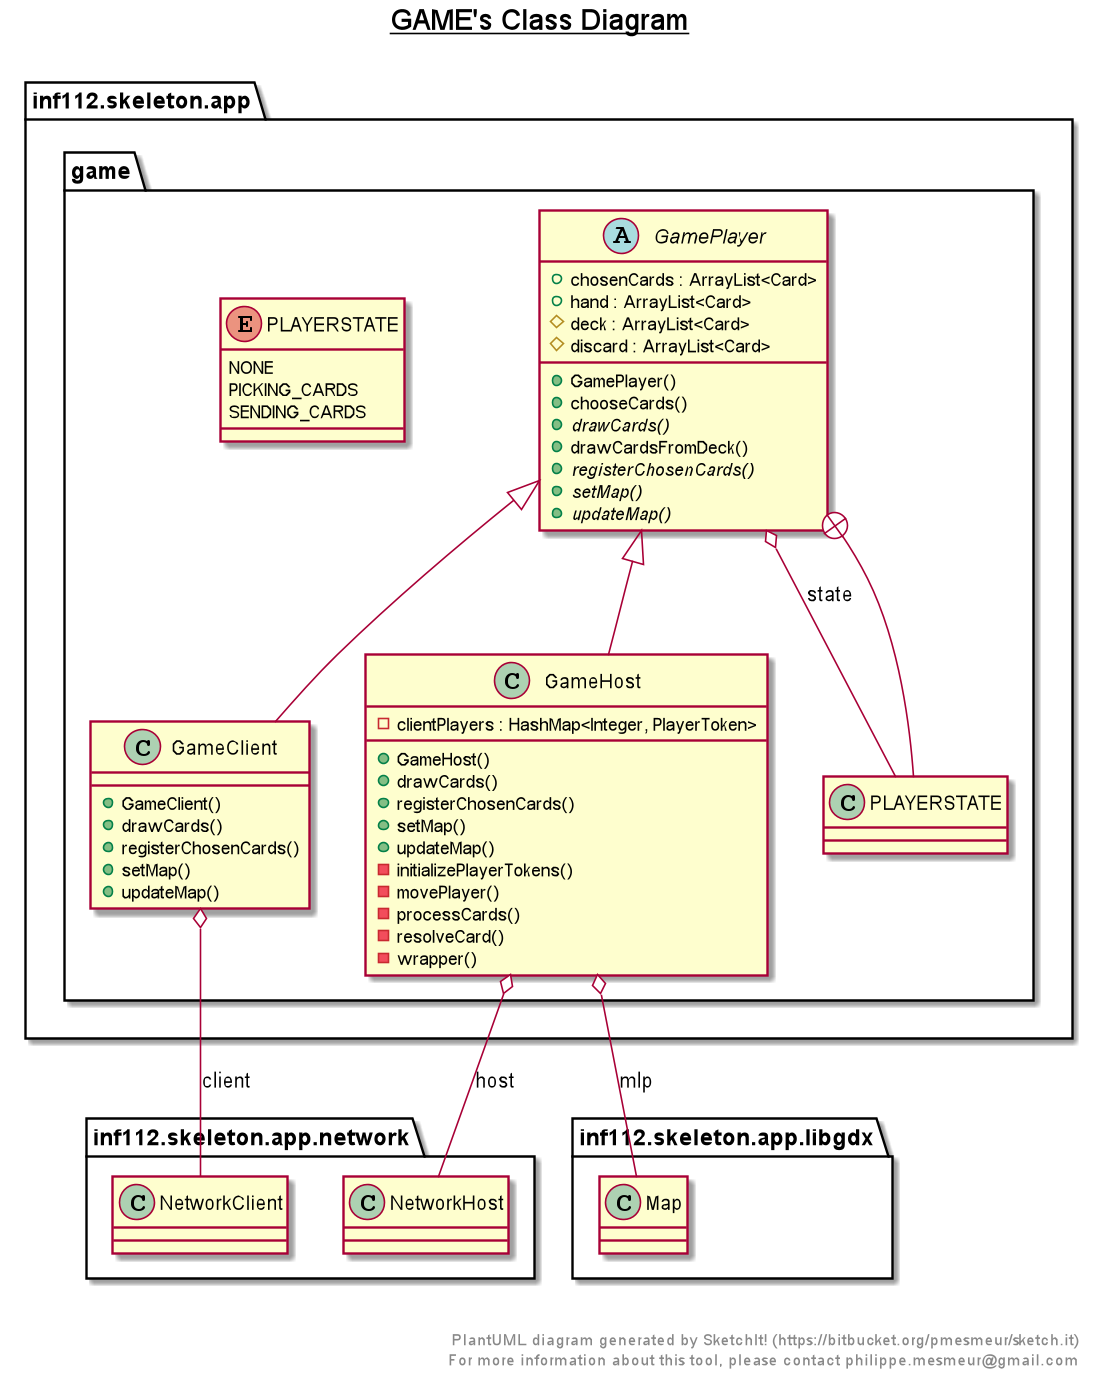

The diagram above was rendered by PlantUML. Its source (embedded in the PNG):
@startuml

title __GAME's Class Diagram__\n

  namespace inf112.skeleton.app {
    namespace game {
      class inf112.skeleton.app.game.GameClient {
          + GameClient()
          + drawCards()
          + registerChosenCards()
          + setMap()
          + updateMap()
      }
    }
  }
  

  namespace inf112.skeleton.app {
    namespace game {
      class inf112.skeleton.app.game.GameHost {
          - clientPlayers : HashMap<Integer, PlayerToken>
          + GameHost()
          + drawCards()
          + registerChosenCards()
          + setMap()
          + updateMap()
          - initializePlayerTokens()
          - movePlayer()
          - processCards()
          - resolveCard()
          - wrapper()
      }
    }
  }
  

  namespace inf112.skeleton.app {
    namespace game {
      abstract class inf112.skeleton.app.game.GamePlayer {
          + chosenCards : ArrayList<Card>
          + hand : ArrayList<Card>
          # deck : ArrayList<Card>
          # discard : ArrayList<Card>
          + GamePlayer()
          + chooseCards()
          {abstract} + drawCards()
          + drawCardsFromDeck()
          {abstract} + registerChosenCards()
          {abstract} + setMap()
          {abstract} + updateMap()
      }
    }
  }
  

  namespace inf112.skeleton.app {
    namespace game {
      enum PLAYERSTATE {
        NONE
        PICKING_CARDS
        SENDING_CARDS
      }
    }
  }
  

  inf112.skeleton.app.game.GameClient -up-|> inf112.skeleton.app.game.GamePlayer
  inf112.skeleton.app.game.GameClient o-- inf112.skeleton.app.network.NetworkClient : client
  inf112.skeleton.app.game.GameHost -up-|> inf112.skeleton.app.game.GamePlayer
  inf112.skeleton.app.game.GameHost o-- inf112.skeleton.app.network.NetworkHost : host
  inf112.skeleton.app.game.GameHost o-- inf112.skeleton.app.libgdx.Map : mlp
  inf112.skeleton.app.game.GamePlayer o-- inf112.skeleton.app.game.GamePlayer.PLAYERSTATE : state
  inf112.skeleton.app.game.GamePlayer +-down- inf112.skeleton.app.game.GamePlayer.PLAYERSTATE


right footer


PlantUML diagram generated by SketchIt! (https://bitbucket.org/pmesmeur/sketch.it)
For more information about this tool, please contact philippe.mesmeur@gmail.com
endfooter

@enduml